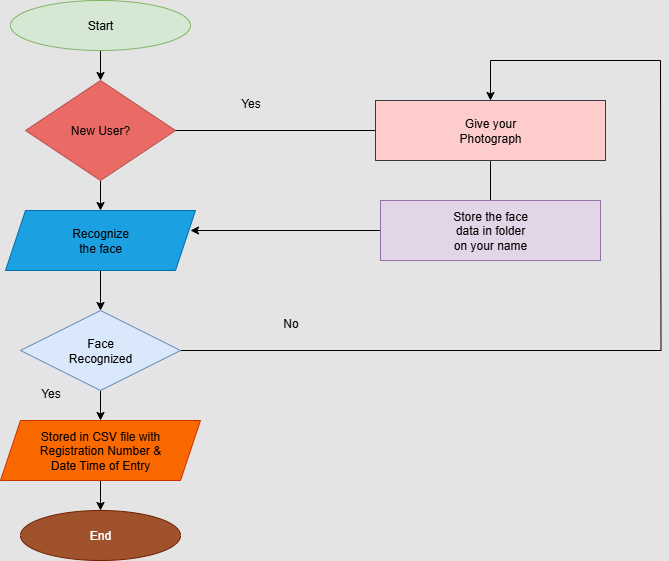

The diagram above was exported from draw.io. Its source (the exported page's mxGraphModel, read from the mxfile embedded in the PNG):
<mxGraphModel dx="1042" dy="562" grid="1" gridSize="10" guides="1" tooltips="1" connect="1" arrows="1" fold="1" page="1" pageScale="1" pageWidth="850" pageHeight="1100" background="light-dark(#E4E4E4,#FFFFFF)" math="0" shadow="0">
  <root>
    <mxCell id="0" />
    <mxCell id="1" parent="0" />
    <mxCell id="ro_J95RtZ2XcNOZGd-Bz-4" style="edgeStyle=orthogonalEdgeStyle;rounded=0;orthogonalLoop=1;jettySize=auto;html=1;exitX=0.5;exitY=1;exitDx=0;exitDy=0;" edge="1" parent="1">
      <mxGeometry relative="1" as="geometry">
        <mxPoint x="420" y="60" as="sourcePoint" />
        <mxPoint x="420" y="60" as="targetPoint" />
      </mxGeometry>
    </mxCell>
    <mxCell id="ro_J95RtZ2XcNOZGd-Bz-63" style="edgeStyle=none;rounded=0;orthogonalLoop=1;jettySize=auto;html=1;strokeColor=light-dark(#000000,#000000);entryX=0.5;entryY=0;entryDx=0;entryDy=0;" edge="1" parent="1" target="ro_J95RtZ2XcNOZGd-Bz-56">
      <mxGeometry relative="1" as="geometry">
        <mxPoint x="160" y="90" as="targetPoint" />
        <mxPoint x="160" y="60" as="sourcePoint" />
      </mxGeometry>
    </mxCell>
    <mxCell id="ro_J95RtZ2XcNOZGd-Bz-55" value="&lt;font style=&quot;color: light-dark(rgb(0, 0, 0), rgb(0, 0, 0));&quot;&gt;Start&lt;/font&gt;" style="ellipse;whiteSpace=wrap;html=1;fillColor=light-dark(#D5E8D4,#B9E0A5);strokeColor=#82b366;" vertex="1" parent="1">
      <mxGeometry x="70" y="20" width="180" height="50" as="geometry" />
    </mxCell>
    <mxCell id="ro_J95RtZ2XcNOZGd-Bz-64" style="edgeStyle=none;rounded=0;orthogonalLoop=1;jettySize=auto;html=1;exitX=0.5;exitY=1;exitDx=0;exitDy=0;entryX=0.5;entryY=0;entryDx=0;entryDy=0;strokeColor=light-dark(#000000,#000000);" edge="1" parent="1" source="ro_J95RtZ2XcNOZGd-Bz-56" target="ro_J95RtZ2XcNOZGd-Bz-57">
      <mxGeometry relative="1" as="geometry" />
    </mxCell>
    <mxCell id="ro_J95RtZ2XcNOZGd-Bz-56" value="&lt;font style=&quot;color: light-dark(rgb(0, 0, 0), rgb(0, 0, 0));&quot;&gt;New User?&lt;/font&gt;" style="rhombus;whiteSpace=wrap;html=1;fillColor=light-dark(#EA6B66,#990000);strokeColor=#b85450;gradientColor=light-dark(#EA6B66,#CC0000);" vertex="1" parent="1">
      <mxGeometry x="85" y="100" width="150" height="100" as="geometry" />
    </mxCell>
    <mxCell id="ro_J95RtZ2XcNOZGd-Bz-65" style="edgeStyle=none;rounded=0;orthogonalLoop=1;jettySize=auto;html=1;exitX=0.5;exitY=1;exitDx=0;exitDy=0;entryX=0.5;entryY=0;entryDx=0;entryDy=0;strokeColor=light-dark(#000000,#000000);" edge="1" parent="1" source="ro_J95RtZ2XcNOZGd-Bz-57" target="ro_J95RtZ2XcNOZGd-Bz-58">
      <mxGeometry relative="1" as="geometry" />
    </mxCell>
    <mxCell id="ro_J95RtZ2XcNOZGd-Bz-57" value="&lt;font style=&quot;color: light-dark(rgb(0, 0, 0), rgb(0, 0, 0));&quot;&gt;Recognize&lt;/font&gt;&lt;div&gt;&lt;font style=&quot;color: light-dark(rgb(0, 0, 0), rgb(0, 0, 0));&quot;&gt;the face&lt;/font&gt;&lt;/div&gt;" style="shape=parallelogram;perimeter=parallelogramPerimeter;whiteSpace=wrap;html=1;fixedSize=1;fillColor=light-dark(#1BA1E2,#FF9999);fontColor=#ffffff;strokeColor=light-dark(#006EAF,#F19C99);" vertex="1" parent="1">
      <mxGeometry x="65" y="230" width="190" height="60" as="geometry" />
    </mxCell>
    <mxCell id="ro_J95RtZ2XcNOZGd-Bz-66" style="edgeStyle=none;rounded=0;orthogonalLoop=1;jettySize=auto;html=1;exitX=0.5;exitY=1;exitDx=0;exitDy=0;entryX=0.5;entryY=0;entryDx=0;entryDy=0;strokeColor=light-dark(#000000,#000000);" edge="1" parent="1" source="ro_J95RtZ2XcNOZGd-Bz-58" target="ro_J95RtZ2XcNOZGd-Bz-59">
      <mxGeometry relative="1" as="geometry" />
    </mxCell>
    <mxCell id="ro_J95RtZ2XcNOZGd-Bz-80" style="edgeStyle=orthogonalEdgeStyle;rounded=0;orthogonalLoop=1;jettySize=auto;html=1;exitX=1;exitY=0.5;exitDx=0;exitDy=0;endArrow=none;endFill=0;strokeColor=light-dark(#000000,#000000);" edge="1" parent="1" source="ro_J95RtZ2XcNOZGd-Bz-58">
      <mxGeometry relative="1" as="geometry">
        <mxPoint x="720" y="80" as="targetPoint" />
      </mxGeometry>
    </mxCell>
    <mxCell id="ro_J95RtZ2XcNOZGd-Bz-58" value="&lt;font style=&quot;color: light-dark(rgb(0, 0, 0), rgb(0, 0, 0));&quot;&gt;Face&lt;/font&gt;&lt;div&gt;&lt;font style=&quot;color: light-dark(rgb(0, 0, 0), rgb(0, 0, 0));&quot;&gt;Recognized&lt;/font&gt;&lt;/div&gt;" style="rhombus;whiteSpace=wrap;html=1;fillColor=light-dark(#DAE8FC,#99FFFF);strokeColor=#6c8ebf;" vertex="1" parent="1">
      <mxGeometry x="80" y="330" width="160" height="80" as="geometry" />
    </mxCell>
    <mxCell id="ro_J95RtZ2XcNOZGd-Bz-67" style="edgeStyle=none;rounded=0;orthogonalLoop=1;jettySize=auto;html=1;exitX=0.5;exitY=1;exitDx=0;exitDy=0;entryX=0.5;entryY=0;entryDx=0;entryDy=0;strokeColor=light-dark(#000000,#000000);" edge="1" parent="1" source="ro_J95RtZ2XcNOZGd-Bz-59" target="ro_J95RtZ2XcNOZGd-Bz-60">
      <mxGeometry relative="1" as="geometry" />
    </mxCell>
    <mxCell id="ro_J95RtZ2XcNOZGd-Bz-59" value="&lt;font style=&quot;color: light-dark(rgb(0, 0, 0), rgb(0, 0, 0));&quot;&gt;Stored in CSV file with&lt;/font&gt;&lt;div&gt;&lt;font style=&quot;color: light-dark(rgb(0, 0, 0), rgb(0, 0, 0));&quot;&gt;Registration Number &amp;amp;&lt;/font&gt;&lt;/div&gt;&lt;div&gt;&lt;font style=&quot;color: light-dark(rgb(0, 0, 0), rgb(0, 0, 0));&quot;&gt;Date Time of Entry&lt;/font&gt;&lt;/div&gt;" style="shape=parallelogram;perimeter=parallelogramPerimeter;whiteSpace=wrap;html=1;fixedSize=1;fillColor=#fa6800;fontColor=#000000;strokeColor=#C73500;" vertex="1" parent="1">
      <mxGeometry x="60" y="440" width="200" height="60" as="geometry" />
    </mxCell>
    <mxCell id="ro_J95RtZ2XcNOZGd-Bz-60" value="End" style="ellipse;whiteSpace=wrap;html=1;fillColor=light-dark(#A0522D,#FFCE9F);strokeColor=light-dark(#6D1F00,#FFCC99);fontColor=#ffffff;" vertex="1" parent="1">
      <mxGeometry x="80" y="530" width="160" height="50" as="geometry" />
    </mxCell>
    <mxCell id="ro_J95RtZ2XcNOZGd-Bz-76" style="edgeStyle=none;rounded=0;orthogonalLoop=1;jettySize=auto;html=1;exitX=0;exitY=0.5;exitDx=0;exitDy=0;strokeColor=light-dark(#000000,#000000);endArrow=none;endFill=0;entryX=1;entryY=0.5;entryDx=0;entryDy=0;" edge="1" parent="1" source="ro_J95RtZ2XcNOZGd-Bz-61" target="ro_J95RtZ2XcNOZGd-Bz-56">
      <mxGeometry relative="1" as="geometry">
        <mxPoint x="240" y="150" as="targetPoint" />
      </mxGeometry>
    </mxCell>
    <mxCell id="ro_J95RtZ2XcNOZGd-Bz-77" value="" style="edgeStyle=none;rounded=0;orthogonalLoop=1;jettySize=auto;html=1;strokeColor=light-dark(#000000,#000000);endArrow=none;endFill=0;exitX=0.5;exitY=1;exitDx=0;exitDy=0;entryX=0.5;entryY=0;entryDx=0;entryDy=0;" edge="1" parent="1" source="ro_J95RtZ2XcNOZGd-Bz-61" target="ro_J95RtZ2XcNOZGd-Bz-62">
      <mxGeometry relative="1" as="geometry" />
    </mxCell>
    <mxCell id="ro_J95RtZ2XcNOZGd-Bz-82" style="edgeStyle=orthogonalEdgeStyle;rounded=0;orthogonalLoop=1;jettySize=auto;html=1;exitX=0.5;exitY=0;exitDx=0;exitDy=0;strokeColor=light-dark(#000000,#000000);endArrow=none;endFill=0;startArrow=classic;startFill=1;" edge="1" parent="1" source="ro_J95RtZ2XcNOZGd-Bz-61">
      <mxGeometry relative="1" as="geometry">
        <mxPoint x="720" y="80" as="targetPoint" />
        <Array as="points">
          <mxPoint x="550" y="80" />
          <mxPoint x="721" y="80" />
        </Array>
      </mxGeometry>
    </mxCell>
    <mxCell id="ro_J95RtZ2XcNOZGd-Bz-61" value="&lt;font style=&quot;color: light-dark(rgb(0, 0, 0), rgb(0, 0, 0));&quot;&gt;Give your&lt;/font&gt;&lt;div&gt;&lt;font style=&quot;color: light-dark(rgb(0, 0, 0), rgb(0, 0, 0));&quot;&gt;Photograph&lt;/font&gt;&lt;/div&gt;" style="rounded=0;whiteSpace=wrap;html=1;fillColor=#ffcccc;strokeColor=#36393d;" vertex="1" parent="1">
      <mxGeometry x="435" y="120" width="230" height="60" as="geometry" />
    </mxCell>
    <mxCell id="ro_J95RtZ2XcNOZGd-Bz-69" style="edgeStyle=none;rounded=0;orthogonalLoop=1;jettySize=auto;html=1;exitX=0;exitY=0.5;exitDx=0;exitDy=0;strokeColor=light-dark(#000000,#000000);" edge="1" parent="1" source="ro_J95RtZ2XcNOZGd-Bz-62">
      <mxGeometry relative="1" as="geometry">
        <mxPoint x="250" y="250" as="targetPoint" />
      </mxGeometry>
    </mxCell>
    <mxCell id="ro_J95RtZ2XcNOZGd-Bz-62" value="&lt;font style=&quot;color: light-dark(rgb(0, 0, 0), rgb(0, 0, 0));&quot;&gt;Store the face&lt;/font&gt;&lt;div&gt;&lt;font style=&quot;color: light-dark(rgb(0, 0, 0), rgb(0, 0, 0));&quot;&gt;data in folder&lt;/font&gt;&lt;/div&gt;&lt;div&gt;&lt;font style=&quot;color: light-dark(rgb(0, 0, 0), rgb(0, 0, 0));&quot;&gt;on your name&lt;/font&gt;&lt;/div&gt;" style="rounded=0;whiteSpace=wrap;html=1;fillColor=light-dark(#E1D5E7,#C3ABD0);strokeColor=#9673a6;" vertex="1" parent="1">
      <mxGeometry x="440" y="220" width="220" height="60" as="geometry" />
    </mxCell>
    <mxCell id="ro_J95RtZ2XcNOZGd-Bz-84" value="&lt;font style=&quot;color: light-dark(rgb(0, 0, 0), rgb(0, 0, 0));&quot;&gt;Yes&lt;/font&gt;" style="text;html=1;align=center;verticalAlign=middle;resizable=0;points=[];autosize=1;strokeColor=none;fillColor=none;" vertex="1" parent="1">
      <mxGeometry x="90" y="398" width="40" height="30" as="geometry" />
    </mxCell>
    <mxCell id="ro_J95RtZ2XcNOZGd-Bz-85" value="&lt;font style=&quot;color: light-dark(rgb(0, 0, 0), rgb(0, 0, 0));&quot;&gt;Yes&lt;/font&gt;" style="text;html=1;align=center;verticalAlign=middle;resizable=0;points=[];autosize=1;strokeColor=none;fillColor=none;" vertex="1" parent="1">
      <mxGeometry x="290" y="108" width="40" height="30" as="geometry" />
    </mxCell>
    <mxCell id="ro_J95RtZ2XcNOZGd-Bz-86" value="&lt;font style=&quot;color: light-dark(rgb(0, 0, 0), rgb(0, 0, 0));&quot;&gt;No&lt;/font&gt;" style="text;html=1;align=center;verticalAlign=middle;resizable=0;points=[];autosize=1;strokeColor=none;fillColor=none;" vertex="1" parent="1">
      <mxGeometry x="330" y="328" width="40" height="30" as="geometry" />
    </mxCell>
  </root>
</mxGraphModel>